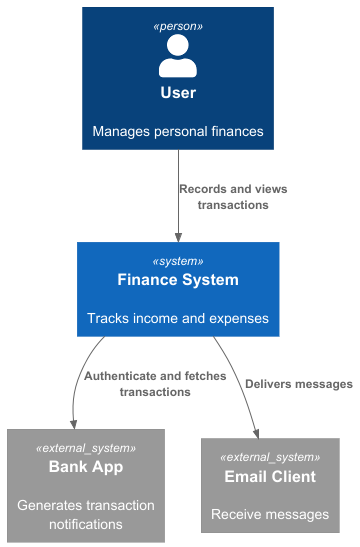

The diagram above was rendered by PlantUML. Its source (embedded in the PNG):
@startuml
!include https://raw.githubusercontent.com/plantuml-stdlib/C4-PlantUML/master/C4_Context.puml

Person(user, "User", "Manages personal finances")
System(financeSystem, "Finance System", "Tracks income and expenses")

System_Ext(bankApp, "Bank App", "Generates transaction notifications")
System_Ext(emailClient, "Email Client", "Receive messages")

Rel(user, financeSystem, "Records and views transactions")
Rel(financeSystem, bankApp, "Authenticate and fetches transactions")
Rel(financeSystem, emailClient, "Delivers messages")


@enduml